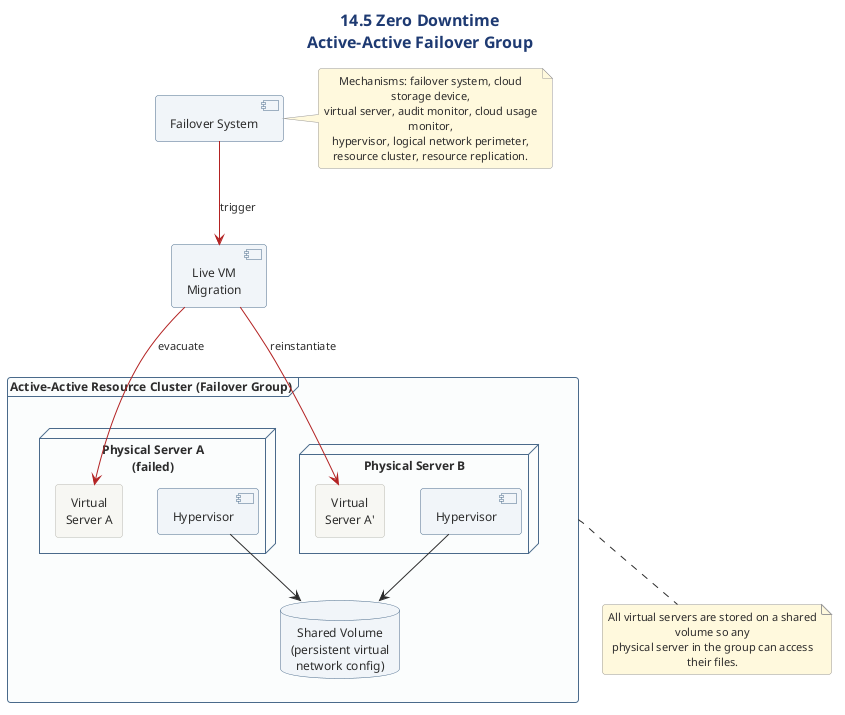

The diagram above was rendered by PlantUML. Its source (embedded in the PNG):
@startuml
' ============================================================
' Diagram   : Zero Downtime - Failover Group
' Section   : 14.5 Zero Downtime Architecture
' Type      : Deployment diagram
' Message   : A fault-tolerance system in an active-active
'             physical-server group migrates virtual servers
'             from a failed host to a secondary host without
'             interruption.
' ============================================================

!include ../../../../../../../tooling/styles/plantuml/structural/deployment-diagram-style.iuml

title 14.5 Zero Downtime\nActive-Active Failover Group

skinparam ComponentBackgroundColor #F0F4F8
skinparam ComponentBorderColor #4A6B8A
skinparam NodeBackgroundColor #FAFCFD
skinparam NodeBorderColor #4A6B8A
skinparam DatabaseBackgroundColor #F0F4F8
skinparam DatabaseBorderColor #4A6B8A
skinparam FrameBackgroundColor #FAFCFD
skinparam FrameBorderColor #4A6B8A
skinparam noteBackgroundColor #FFF8DC
skinparam noteBorderColor #999999

frame "Active-Active Resource Cluster (Failover Group)" as Group {
  node "Physical Server A\n(failed)" as PSA {
    component "Hypervisor" as HVA
    rectangle "Virtual\nServer A" as VSA
  }

  node "Physical Server B" as PSB {
    component "Hypervisor" as HVB
    rectangle "Virtual\nServer A'" as VSAp
  }

  database "Shared Volume\n(persistent virtual\nnetwork config)" as Vol
}

component "Failover System" as FS
component "Live VM\nMigration" as LVM

HVA --> Vol
HVB --> Vol

FS -[#B22222]-> LVM : trigger
LVM -[#B22222]-> VSA : evacuate
LVM -[#B22222]-> VSAp : reinstantiate

note bottom of Group
  All virtual servers are stored on a shared volume so any
  physical server in the group can access their files.
end note

note right of FS
  Mechanisms: failover system, cloud storage device,
  virtual server, audit monitor, cloud usage monitor,
  hypervisor, logical network perimeter,
  resource cluster, resource replication.
end note

@enduml